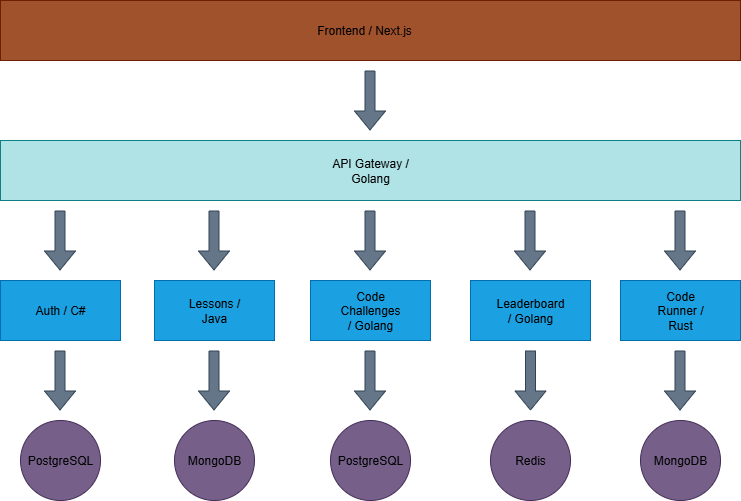

The diagram above was exported from draw.io. Its source (the exported page's mxGraphModel, read from the mxfile embedded in the PNG):
<mxGraphModel dx="1418" dy="756" grid="0" gridSize="10" guides="1" tooltips="1" connect="1" arrows="1" fold="1" page="1" pageScale="1" pageWidth="827" pageHeight="1169" math="0" shadow="0">
  <root>
    <mxCell id="0" />
    <mxCell id="1" parent="0" />
    <mxCell id="BP2C0kwRA421BXzJg1ac-1" value="" style="rounded=0;whiteSpace=wrap;html=1;fillColor=#a0522d;fontColor=#ffffff;strokeColor=#6D1F00;" vertex="1" parent="1">
      <mxGeometry x="50" y="40" width="740" height="60" as="geometry" />
    </mxCell>
    <mxCell id="BP2C0kwRA421BXzJg1ac-2" value="Frontend / Next.js" style="text;html=1;align=center;verticalAlign=middle;whiteSpace=wrap;rounded=0;" vertex="1" parent="1">
      <mxGeometry x="324" y="55" width="180" height="30" as="geometry" />
    </mxCell>
    <mxCell id="BP2C0kwRA421BXzJg1ac-3" value="" style="rounded=0;whiteSpace=wrap;html=1;fillColor=#b0e3e6;strokeColor=#0e8088;" vertex="1" parent="1">
      <mxGeometry x="50" y="180" width="740" height="60" as="geometry" />
    </mxCell>
    <mxCell id="BP2C0kwRA421BXzJg1ac-4" value="API Gateway / Golang" style="text;html=1;align=center;verticalAlign=middle;whiteSpace=wrap;rounded=0;" vertex="1" parent="1">
      <mxGeometry x="360" y="195" width="120" height="30" as="geometry" />
    </mxCell>
    <mxCell id="BP2C0kwRA421BXzJg1ac-5" value="" style="shape=flexArrow;endArrow=classic;html=1;rounded=0;fillColor=#647687;strokeColor=#314354;" edge="1" parent="1">
      <mxGeometry width="50" height="50" relative="1" as="geometry">
        <mxPoint x="419.5" y="110" as="sourcePoint" />
        <mxPoint x="419.5" y="170" as="targetPoint" />
      </mxGeometry>
    </mxCell>
    <mxCell id="BP2C0kwRA421BXzJg1ac-6" value="" style="rounded=0;whiteSpace=wrap;html=1;fillColor=#1ba1e2;fontColor=#ffffff;strokeColor=#006EAF;" vertex="1" parent="1">
      <mxGeometry x="50" y="320" width="120" height="60" as="geometry" />
    </mxCell>
    <mxCell id="BP2C0kwRA421BXzJg1ac-7" value="" style="rounded=0;whiteSpace=wrap;html=1;fillColor=#1ba1e2;fontColor=#ffffff;strokeColor=#006EAF;" vertex="1" parent="1">
      <mxGeometry x="204" y="320" width="120" height="60" as="geometry" />
    </mxCell>
    <mxCell id="BP2C0kwRA421BXzJg1ac-9" value="" style="rounded=0;whiteSpace=wrap;html=1;fillColor=#1ba1e2;fontColor=#ffffff;strokeColor=#006EAF;" vertex="1" parent="1">
      <mxGeometry x="520" y="320" width="120" height="60" as="geometry" />
    </mxCell>
    <mxCell id="BP2C0kwRA421BXzJg1ac-10" value="" style="rounded=0;whiteSpace=wrap;html=1;fillColor=#1ba1e2;fontColor=#ffffff;strokeColor=#006EAF;" vertex="1" parent="1">
      <mxGeometry x="670" y="320" width="120" height="60" as="geometry" />
    </mxCell>
    <mxCell id="BP2C0kwRA421BXzJg1ac-11" value="Auth / C#" style="text;html=1;align=center;verticalAlign=middle;whiteSpace=wrap;rounded=0;" vertex="1" parent="1">
      <mxGeometry x="80" y="335" width="60" height="30" as="geometry" />
    </mxCell>
    <mxCell id="BP2C0kwRA421BXzJg1ac-12" value="Lessons / Java" style="text;html=1;align=center;verticalAlign=middle;whiteSpace=wrap;rounded=0;" vertex="1" parent="1">
      <mxGeometry x="234" y="335" width="60" height="30" as="geometry" />
    </mxCell>
    <mxCell id="BP2C0kwRA421BXzJg1ac-13" value="Leaderboard / Golang" style="text;html=1;align=center;verticalAlign=middle;whiteSpace=wrap;rounded=0;" vertex="1" parent="1">
      <mxGeometry x="550" y="335" width="60" height="30" as="geometry" />
    </mxCell>
    <mxCell id="BP2C0kwRA421BXzJg1ac-14" value="Code Runner / Rust" style="text;html=1;align=center;verticalAlign=middle;whiteSpace=wrap;rounded=0;" vertex="1" parent="1">
      <mxGeometry x="700" y="335" width="60" height="30" as="geometry" />
    </mxCell>
    <mxCell id="BP2C0kwRA421BXzJg1ac-15" value="" style="rounded=0;whiteSpace=wrap;html=1;fillColor=#1ba1e2;fontColor=#ffffff;strokeColor=#006EAF;" vertex="1" parent="1">
      <mxGeometry x="360" y="320" width="120" height="60" as="geometry" />
    </mxCell>
    <mxCell id="BP2C0kwRA421BXzJg1ac-16" value="Code Challenges / Golang" style="text;html=1;align=center;verticalAlign=middle;whiteSpace=wrap;rounded=0;" vertex="1" parent="1">
      <mxGeometry x="390" y="335" width="60" height="30" as="geometry" />
    </mxCell>
    <mxCell id="BP2C0kwRA421BXzJg1ac-18" value="" style="shape=flexArrow;endArrow=classic;html=1;rounded=0;fillColor=#647687;strokeColor=#314354;" edge="1" parent="1">
      <mxGeometry width="50" height="50" relative="1" as="geometry">
        <mxPoint x="109.5" y="250" as="sourcePoint" />
        <mxPoint x="109.5" y="310" as="targetPoint" />
      </mxGeometry>
    </mxCell>
    <mxCell id="BP2C0kwRA421BXzJg1ac-19" value="" style="shape=flexArrow;endArrow=classic;html=1;rounded=0;fillColor=#647687;strokeColor=#314354;" edge="1" parent="1">
      <mxGeometry width="50" height="50" relative="1" as="geometry">
        <mxPoint x="263.5" y="250" as="sourcePoint" />
        <mxPoint x="263.5" y="310" as="targetPoint" />
      </mxGeometry>
    </mxCell>
    <mxCell id="BP2C0kwRA421BXzJg1ac-20" value="" style="shape=flexArrow;endArrow=classic;html=1;rounded=0;fillColor=#647687;strokeColor=#314354;" edge="1" parent="1">
      <mxGeometry width="50" height="50" relative="1" as="geometry">
        <mxPoint x="419.5" y="250" as="sourcePoint" />
        <mxPoint x="419.5" y="310" as="targetPoint" />
      </mxGeometry>
    </mxCell>
    <mxCell id="BP2C0kwRA421BXzJg1ac-21" value="" style="shape=flexArrow;endArrow=classic;html=1;rounded=0;fillColor=#647687;strokeColor=#314354;" edge="1" parent="1">
      <mxGeometry width="50" height="50" relative="1" as="geometry">
        <mxPoint x="579.5" y="250" as="sourcePoint" />
        <mxPoint x="579.5" y="310" as="targetPoint" />
      </mxGeometry>
    </mxCell>
    <mxCell id="BP2C0kwRA421BXzJg1ac-22" value="" style="shape=flexArrow;endArrow=classic;html=1;rounded=0;fillColor=#647687;strokeColor=#314354;" edge="1" parent="1">
      <mxGeometry width="50" height="50" relative="1" as="geometry">
        <mxPoint x="729.5" y="250" as="sourcePoint" />
        <mxPoint x="729.5" y="310" as="targetPoint" />
      </mxGeometry>
    </mxCell>
    <mxCell id="BP2C0kwRA421BXzJg1ac-23" value="" style="ellipse;whiteSpace=wrap;html=1;fillColor=#76608a;strokeColor=#432D57;fontColor=#ffffff;" vertex="1" parent="1">
      <mxGeometry x="70" y="460" width="80" height="80" as="geometry" />
    </mxCell>
    <mxCell id="BP2C0kwRA421BXzJg1ac-24" value="" style="ellipse;whiteSpace=wrap;html=1;fillColor=#76608a;strokeColor=#432D57;fontColor=#ffffff;" vertex="1" parent="1">
      <mxGeometry x="224" y="460" width="80" height="80" as="geometry" />
    </mxCell>
    <mxCell id="BP2C0kwRA421BXzJg1ac-25" value="" style="ellipse;whiteSpace=wrap;html=1;fillColor=#76608a;strokeColor=#432D57;fontColor=#ffffff;" vertex="1" parent="1">
      <mxGeometry x="380" y="460" width="80" height="80" as="geometry" />
    </mxCell>
    <mxCell id="BP2C0kwRA421BXzJg1ac-26" value="" style="ellipse;whiteSpace=wrap;html=1;fillColor=#76608a;strokeColor=#432D57;fontColor=#ffffff;" vertex="1" parent="1">
      <mxGeometry x="690" y="460" width="80" height="80" as="geometry" />
    </mxCell>
    <mxCell id="BP2C0kwRA421BXzJg1ac-27" value="" style="ellipse;whiteSpace=wrap;html=1;fillColor=#76608a;strokeColor=#432D57;fontColor=#ffffff;" vertex="1" parent="1">
      <mxGeometry x="540" y="460" width="80" height="80" as="geometry" />
    </mxCell>
    <mxCell id="BP2C0kwRA421BXzJg1ac-28" value="" style="shape=flexArrow;endArrow=classic;html=1;rounded=0;fillColor=#647687;strokeColor=#314354;" edge="1" parent="1">
      <mxGeometry width="50" height="50" relative="1" as="geometry">
        <mxPoint x="419.5" y="390" as="sourcePoint" />
        <mxPoint x="419.5" y="450" as="targetPoint" />
      </mxGeometry>
    </mxCell>
    <mxCell id="BP2C0kwRA421BXzJg1ac-29" value="" style="shape=flexArrow;endArrow=classic;html=1;rounded=0;fillColor=#647687;strokeColor=#314354;" edge="1" parent="1">
      <mxGeometry width="50" height="50" relative="1" as="geometry">
        <mxPoint x="580" y="390" as="sourcePoint" />
        <mxPoint x="580" y="450" as="targetPoint" />
      </mxGeometry>
    </mxCell>
    <mxCell id="BP2C0kwRA421BXzJg1ac-30" value="" style="shape=flexArrow;endArrow=classic;html=1;rounded=0;fillColor=#647687;strokeColor=#314354;" edge="1" parent="1">
      <mxGeometry width="50" height="50" relative="1" as="geometry">
        <mxPoint x="729.5" y="390" as="sourcePoint" />
        <mxPoint x="729.5" y="450" as="targetPoint" />
      </mxGeometry>
    </mxCell>
    <mxCell id="BP2C0kwRA421BXzJg1ac-31" value="" style="shape=flexArrow;endArrow=classic;html=1;rounded=0;fillColor=#647687;strokeColor=#314354;" edge="1" parent="1">
      <mxGeometry width="50" height="50" relative="1" as="geometry">
        <mxPoint x="263.5" y="390" as="sourcePoint" />
        <mxPoint x="263.5" y="450" as="targetPoint" />
      </mxGeometry>
    </mxCell>
    <mxCell id="BP2C0kwRA421BXzJg1ac-32" value="" style="shape=flexArrow;endArrow=classic;html=1;rounded=0;fillColor=#647687;strokeColor=#314354;" edge="1" parent="1">
      <mxGeometry width="50" height="50" relative="1" as="geometry">
        <mxPoint x="109.5" y="390" as="sourcePoint" />
        <mxPoint x="109.5" y="450" as="targetPoint" />
      </mxGeometry>
    </mxCell>
    <mxCell id="BP2C0kwRA421BXzJg1ac-33" value="PostgreSQL" style="text;html=1;align=center;verticalAlign=middle;whiteSpace=wrap;rounded=0;" vertex="1" parent="1">
      <mxGeometry x="80" y="485" width="60" height="30" as="geometry" />
    </mxCell>
    <mxCell id="BP2C0kwRA421BXzJg1ac-34" value="Redis" style="text;html=1;align=center;verticalAlign=middle;whiteSpace=wrap;rounded=0;" vertex="1" parent="1">
      <mxGeometry x="550" y="485" width="60" height="30" as="geometry" />
    </mxCell>
    <mxCell id="BP2C0kwRA421BXzJg1ac-35" value="MongoDB" style="text;html=1;align=center;verticalAlign=middle;whiteSpace=wrap;rounded=0;" vertex="1" parent="1">
      <mxGeometry x="700" y="485" width="60" height="30" as="geometry" />
    </mxCell>
    <mxCell id="BP2C0kwRA421BXzJg1ac-36" value="MongoDB" style="text;html=1;align=center;verticalAlign=middle;whiteSpace=wrap;rounded=0;" vertex="1" parent="1">
      <mxGeometry x="234" y="485" width="60" height="30" as="geometry" />
    </mxCell>
    <mxCell id="BP2C0kwRA421BXzJg1ac-37" value="PostgreSQL" style="text;html=1;align=center;verticalAlign=middle;whiteSpace=wrap;rounded=0;" vertex="1" parent="1">
      <mxGeometry x="390" y="485" width="60" height="30" as="geometry" />
    </mxCell>
  </root>
</mxGraphModel>